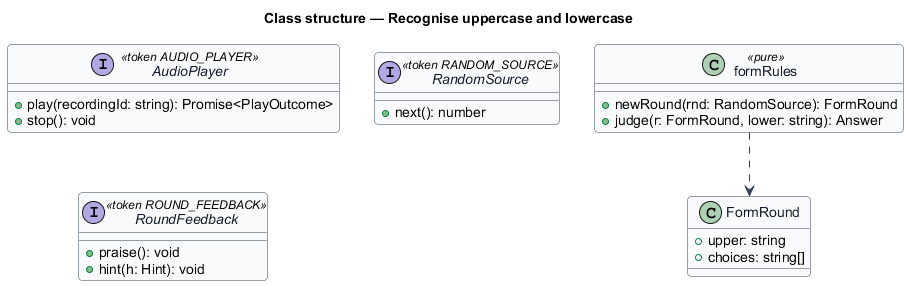

The diagram above was rendered by PlantUML. Its source (embedded in the PNG):
@startuml
skinparam backgroundColor #FFFFFF
skinparam shadowing false
skinparam roundcorner 8
skinparam defaultFontName Arial
skinparam ArrowColor #344054
skinparam class {
  BorderColor #344054
  FontColor #101828
  BackgroundColor #F9FAFB
}
title Class structure — Recognise uppercase and lowercase

interface AudioPlayer <<token AUDIO_PLAYER>> {
  +play(recordingId: string): Promise<PlayOutcome>
  +stop(): void
}
interface RandomSource <<token RANDOM_SOURCE>> {
  +next(): number
}
interface RoundFeedback <<token ROUND_FEEDBACK>> {
  +praise(): void
  +hint(h: Hint): void
}

class FormRound {
  +upper: string
  +choices: string[]
}
class formRules <<pure>> {
  +newRound(rnd: RandomSource): FormRound
  +judge(r: FormRound, lower: string): Answer
}
formRules ..> FormRound
@enduml